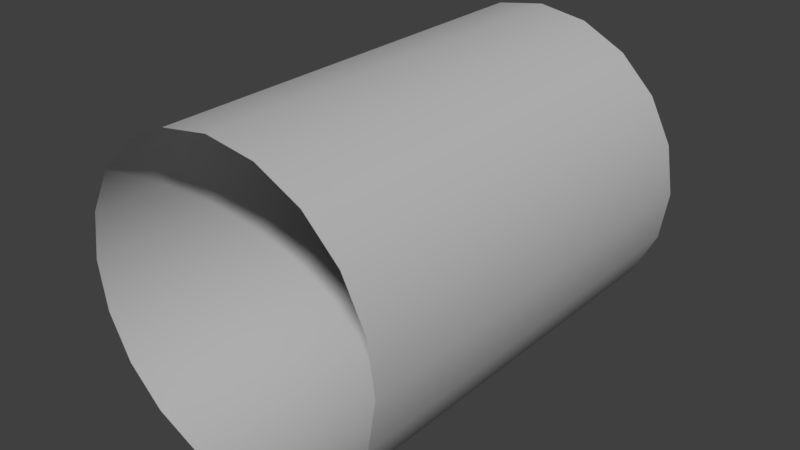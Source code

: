 # Source: s01_straight_aa.blend  (saved by Blender 2.78.0; exported with 4.5.12 LTS)
import bpy
from mathutils import Matrix  # noqa: F401  (used for matrix-valued properties, if any)

bpy.ops.wm.read_factory_settings(use_empty=True)
scene = bpy.context.scene
scene.name = 'Scene'

# ---- collections
col_collection_1 = bpy.data.collections.new('Collection 1'); scene.collection.children.link(col_collection_1)

# ---- materials (node trees are filled in below, after node groups)
mat_lambert2 = bpy.data.materials.new('lambert2')
mat_lambert2.alpha_threshold = 0.0
mat_lambert2.use_transparent_shadow = False
mat_lambert2.diffuse_color = (0.5, 0.5, 0.5, 1.0)
mat_lambert2.specular_color = (0.25, 0.25, 0.25)
mat_lambert2.roughness = 0.5

# ---- material node trees

# ---- world
world_world = bpy.data.worlds.new('World'); scene.world = world_world
world_world.color = (0.05088, 0.05088, 0.05088)
world_world.use_sun_shadow = False
world_world.sun_shadow_jitter_overblur = 0.0
world_world.cycles.sampling_method = 'MANUAL'

# ---- meshes
me_vm = bpy.data.meshes.new('VM')
me_vm.from_pydata([(-19.0, 1.694e-05, 51.99), (-18.07, 5.871, 51.99), (-15.37, 11.17, 51.99), (-11.17, 15.37, 51.99), (-5.871, 18.07, 51.99), (2.714e-06, 19.0, 51.99), (5.871, 18.07, 51.99), (11.17, 15.37, 51.99), (15.37, 11.17, 51.99), (18.07, 5.871, 51.99), (19.0, 1.877e-05, 51.99), (18.07, -5.871, 51.99), (15.37, -11.17, 51.99), (11.17, -15.37, 51.99), (5.871, -18.07, 51.99), (6.376e-06, -19.0, 51.99), (-5.871, -18.07, 51.99), (-11.17, -15.37, 51.99), (-15.37, -11.17, 51.99), (-18.07, -5.871, 51.99), (5.871, -18.07, 49.99), (6.202e-06, -19.0, 49.99), (-5.871, -18.07, 49.99), (-11.17, -15.37, 49.99), (-15.37, -11.17, 49.99), (-18.07, -5.871, 49.99), (-19.0, 1.629e-05, 49.99), (-18.07, 5.871, 49.99), (-15.37, 11.17, 49.99), (-11.17, 15.37, 49.99), (-5.871, 18.07, 49.99), (2.54e-06, 19.0, 49.99), (5.871, 18.07, 49.99), (11.17, 15.37, 49.99), (15.37, 11.17, 49.99), (18.07, 5.871, 49.99), (19.0, 1.812e-05, 49.99), (18.07, -5.871, 49.99), (15.37, -11.17, 49.99), (11.17, -15.37, 49.99), (-19.0, 2.639e-11, 0.0001635), (-18.07, 5.871, 0.0001615), (-15.37, 11.17, 0.0001595), (-11.17, 15.37, 0.0001578), (-5.871, 18.07, 0.0001584), (-1.831e-06, 19.0, 0.0001556), (5.871, 18.07, 0.0001573), (11.17, 15.37, 0.0001559), (15.37, 11.17, 0.0001588), (18.07, 5.871, 0.0001603), (19.0, 1.831e-06, 0.0001621), (18.07, -5.871, 0.0001641), (15.37, -11.17, 0.000166), (11.17, -15.37, 0.0001678), (5.871, -18.07, 0.0001672), (1.831e-06, -19.0, 0.0001699), (-5.871, -18.07, 0.0001701), (-11.17, -15.37, 0.0001697), (-15.37, -11.17, 0.0001687), (-18.07, -5.871, 0.0001653), (5.871, -18.07, 2.0), (1.887e-06, -19.0, 2.0), (-5.871, -18.07, 2.0), (-11.17, -15.37, 2.0), (-15.37, -11.17, 2.0), (-18.07, -5.871, 2.0), (-19.0, 6.517e-07, 2.0), (-18.07, 5.871, 2.0), (-15.37, 11.17, 2.0), (-11.17, 15.37, 2.0), (-5.871, 18.07, 2.0), (-1.656e-06, 19.0, 2.0), (5.871, 18.07, 2.0), (11.17, 15.37, 2.0), (15.37, 11.17, 2.0), (18.07, 5.871, 2.0), (19.0, 2.483e-06, 2.0), (18.07, -5.871, 2.0), (15.37, -11.17, 2.0), (11.17, -15.37, 2.0)], [], [(21, 15, 14, 20), (22, 16, 15, 21), (23, 17, 16, 22), (24, 18, 17, 23), (25, 19, 18, 24), (26, 0, 19, 25), (27, 1, 0, 26), (28, 2, 1, 27), (29, 3, 2, 28), (30, 4, 3, 29), (31, 5, 4, 30), (32, 6, 5, 31), (33, 7, 6, 32), (34, 8, 7, 33), (35, 9, 8, 34), (36, 10, 9, 35), (37, 11, 10, 36), (38, 12, 11, 37), (39, 13, 12, 38), (20, 14, 13, 39), (61, 60, 54, 55), (62, 61, 55, 56), (63, 62, 56, 57), (64, 63, 57, 58), (65, 64, 58, 59), (66, 65, 59, 40), (67, 66, 40, 41), (68, 67, 41, 42), (69, 68, 42, 43), (70, 69, 43, 44), (71, 70, 44, 45), (72, 71, 45, 46), (73, 72, 46, 47), (74, 73, 47, 48), (75, 74, 48, 49), (76, 75, 49, 50), (77, 76, 50, 51), (78, 77, 51, 52), (79, 78, 52, 53), (60, 79, 53, 54), (27, 26, 66, 67), (28, 27, 67, 68), (29, 28, 68, 69), (30, 29, 69, 70), (31, 30, 70, 71), (32, 31, 71, 72), (33, 32, 72, 73), (34, 33, 73, 74), (35, 34, 74, 75), (36, 35, 75, 76), (37, 36, 76, 77), (38, 37, 77, 78), (39, 38, 78, 79), (20, 39, 79, 60), (21, 20, 60, 61), (22, 21, 61, 62), (23, 22, 62, 63), (24, 23, 63, 64), (25, 24, 64, 65), (26, 25, 65, 66)])
me_vm.polygons.foreach_set('use_smooth', [True] * 60)
_k = set([(0, 1), (0, 19), (1, 2), (2, 3), (3, 4), (4, 5), (5, 6), (6, 7), (7, 8), (8, 9), (9, 10), (10, 11), (11, 12), (12, 13), (13, 14), (14, 15), (15, 16), (16, 17), (17, 18), (18, 19), (40, 41), (40, 59), (41, 42), (42, 43), (43, 44), (44, 45), (45, 46), (46, 47), (47, 48), (48, 49), (49, 50), (50, 51), (51, 52), (52, 53), (53, 54), (54, 55), (55, 56), (56, 57), (57, 58), (58, 59)])
me_vm.attributes.new('sharp_edge', 'BOOLEAN', 'EDGE').data.foreach_set('value', [ (min(e.vertices), max(e.vertices)) in _k for e in me_vm.edges])
_uv = me_vm.uv_layers.new(name='map1')
_uv.uv.foreach_set('vector', [0.02511, 0.4991, 0.008757, 0.4992, 0.008803, 0.4494, 0.02524, 0.4493, 0.02483, 0.5486, 0.008401, 0.5486, 0.008757, 0.4992, 0.02511, 0.4991, 0.02489, 0.5985, 0.008403, 0.5986, 0.008401, 0.5486, 0.02483, 0.5486, 0.02464, 0.6489, 0.008082, 0.6489, 0.008403, 0.5986, 0.02489, 0.5985, 0.02454, 0.6989, 0.008073, 0.699, 0.008082, 0.6489, 0.02464, 0.6489, 0.02448, 0.7488, 0.008093, 0.7489, 0.008073, 0.699, 0.02454, 0.6989, 0.02438, 0.7983, 0.007906, 0.7985, 0.008093, 0.7489, 0.02448, 0.7488, 0.02489, 0.8484, 0.008341, 0.8486, 0.007906, 0.7985, 0.02438, 0.7983, 0.0257, 0.8986, 0.009074, 0.8993, 0.008341, 0.8486, 0.02489, 0.8484, 0.02804, 0.9483, 0.01142, 0.9497, 0.009074, 0.8993, 0.0257, 0.8986, 0.03261, 0.9963, 0.01696, 0.9978, 0.01142, 0.9497, 0.02804, 0.9483, 0.03031, 0.05086, 0.0142, 0.04955, 0.02054, 0.00234, 0.03524, 0.004066, 0.02804, 0.1, 0.01159, 0.09948, 0.0142, 0.04955, 0.03031, 0.05086, 0.02679, 0.1501, 0.01024, 0.1499, 0.01159, 0.09948, 0.02804, 0.1, 0.02625, 0.2, 0.009804, 0.2, 0.01024, 0.1499, 0.02679, 0.1501, 0.02595, 0.2497, 0.009606, 0.2498, 0.009804, 0.2, 0.02625, 0.2, 0.02561, 0.2992, 0.009194, 0.2992, 0.009606, 0.2498, 0.02595, 0.2497, 0.02564, 0.3491, 0.009173, 0.3491, 0.009194, 0.2992, 0.02561, 0.2992, 0.02537, 0.3993, 0.008837, 0.3994, 0.009173, 0.3491, 0.02564, 0.3491, 0.02524, 0.4493, 0.008803, 0.4494, 0.008837, 0.3994, 0.02537, 0.3993, 0.428, 0.5, 0.4281, 0.4502, 0.4446, 0.4503, 0.4444, 0.5001, 0.4281, 0.5495, 0.428, 0.5, 0.4444, 0.5001, 0.4445, 0.5496, 0.4278, 0.5994, 0.4281, 0.5495, 0.4445, 0.5496, 0.4443, 0.5995, 0.4278, 0.6497, 0.4278, 0.5994, 0.4443, 0.5995, 0.4445, 0.6499, 0.4277, 0.6998, 0.4278, 0.6497, 0.4445, 0.6499, 0.4443, 0.7, 0.4276, 0.7496, 0.4277, 0.6998, 0.4443, 0.7, 0.444, 0.7498, 0.4275, 0.7992, 0.4276, 0.7496, 0.444, 0.7498, 0.444, 0.7994, 0.4268, 0.8491, 0.4275, 0.7992, 0.444, 0.7994, 0.4434, 0.8495, 0.4259, 0.8993, 0.4268, 0.8491, 0.4434, 0.8495, 0.4425, 0.9, 0.4234, 0.9487, 0.4259, 0.8993, 0.4425, 0.9, 0.44, 0.9501, 0.4188, 0.9963, 0.4234, 0.9487, 0.44, 0.9501, 0.4343, 0.9978, 0.4243, 0.05117, 0.4195, 0.003998, 0.4343, 0.002313, 0.4406, 0.04989, 0.4265, 0.1006, 0.4243, 0.05117, 0.4406, 0.04989, 0.4431, 0.1001, 0.4277, 0.1508, 0.4265, 0.1006, 0.4431, 0.1001, 0.4443, 0.1507, 0.428, 0.2008, 0.4277, 0.1508, 0.4443, 0.1507, 0.4446, 0.2008, 0.4282, 0.2505, 0.428, 0.2008, 0.4446, 0.2008, 0.4446, 0.2506, 0.4283, 0.3, 0.4282, 0.2505, 0.4446, 0.2506, 0.4448, 0.3001, 0.4281, 0.3499, 0.4283, 0.3, 0.4448, 0.3001, 0.4446, 0.35, 0.4282, 0.4002, 0.4281, 0.3499, 0.4446, 0.35, 0.4447, 0.4003, 0.4281, 0.4502, 0.4282, 0.4002, 0.4447, 0.4003, 0.4446, 0.4503, 0.02438, 0.7983, 0.02448, 0.7488, 0.4276, 0.7496, 0.4275, 0.7992, 0.02489, 0.8484, 0.02438, 0.7983, 0.4275, 0.7992, 0.4268, 0.8491, 0.0257, 0.8986, 0.02489, 0.8484, 0.4268, 0.8491, 0.4259, 0.8993, 0.02804, 0.9483, 0.0257, 0.8986, 0.4259, 0.8993, 0.4234, 0.9487, 0.03261, 0.9963, 0.02804, 0.9483, 0.4234, 0.9487, 0.4188, 0.9963, 0.03031, 0.05086, 0.03524, 0.004066, 0.4195, 0.003998, 0.4243, 0.05117, 0.02804, 0.1, 0.03031, 0.05086, 0.4243, 0.05117, 0.4265, 0.1006, 0.02679, 0.1501, 0.02804, 0.1, 0.4265, 0.1006, 0.4277, 0.1508, 0.02625, 0.2, 0.02679, 0.1501, 0.4277, 0.1508, 0.428, 0.2008, 0.02595, 0.2497, 0.02625, 0.2, 0.428, 0.2008, 0.4282, 0.2505, 0.02561, 0.2992, 0.02595, 0.2497, 0.4282, 0.2505, 0.4283, 0.3, 0.02564, 0.3491, 0.02561, 0.2992, 0.4283, 0.3, 0.4281, 0.3499, 0.02537, 0.3993, 0.02564, 0.3491, 0.4281, 0.3499, 0.4282, 0.4002, 0.02524, 0.4493, 0.02537, 0.3993, 0.4282, 0.4002, 0.4281, 0.4502, 0.02511, 0.4991, 0.02524, 0.4493, 0.4281, 0.4502, 0.428, 0.5, 0.02483, 0.5486, 0.02511, 0.4991, 0.428, 0.5, 0.4281, 0.5495, 0.02489, 0.5985, 0.02483, 0.5486, 0.4281, 0.5495, 0.4278, 0.5994, 0.02464, 0.6489, 0.02489, 0.5985, 0.4278, 0.5994, 0.4278, 0.6497, 0.02454, 0.6989, 0.02464, 0.6489, 0.4278, 0.6497, 0.4277, 0.6998, 0.02448, 0.7488, 0.02454, 0.6989, 0.4277, 0.6998, 0.4276, 0.7496])
me_vm.materials.append(mat_lambert2)
me_vm.use_remesh_preserve_volume = False
me_vm.use_remesh_preserve_attributes = False
me_vm.use_mirror_vertex_groups = False
me_vm.update()
me_vm.normals_split_custom_set([tuple(v) for v in zip(*[iter([-1.681e-08, 1.0, -9.272e-07, 1.441e-08, 1.0, -1.53e-06, -0.309, 0.9511, -7.362e-07, -0.309, 0.9511, -5.17e-07, 0.309, 0.9511, -6.148e-07, 0.309, 0.9511, -8.777e-07, 1.441e-08, 1.0, -1.53e-06, -1.681e-08, 1.0, -9.272e-07, 0.5878, 0.809, -2.827e-07, 0.5878, 0.809, -2.473e-07, 0.309, 0.9511, -8.777e-07, 0.309, 0.9511, -6.148e-07, 0.809, 0.5878, -2.865e-07, 0.809, 0.5878, -3.259e-07, 0.5878, 0.809, -2.473e-07, 0.5878, 0.809, -2.827e-07, 0.9511, 0.309, -1.871e-07, 0.9511, 0.309, -2.037e-07, 0.809, 0.5878, -3.259e-07, 0.809, 0.5878, -2.865e-07, 1.0, -1.681e-07, -3.977e-08, 1.0, -2.785e-07, 1.42e-13, 0.9511, 0.309, -2.037e-07, 0.9511, 0.309, -1.871e-07, 0.9511, -0.309, 7.444e-08, 0.9511, -0.309, 1.222e-07, 1.0, -2.785e-07, 1.42e-13, 1.0, -1.681e-07, -3.977e-08, 0.809, -0.5878, 1.865e-07, 0.809, -0.5878, 2.445e-07, 0.9511, -0.309, 1.222e-07, 0.9511, -0.309, 7.444e-08, 0.5878, -0.809, 1.999e-07, 0.5878, -0.809, 1.63e-07, 0.809, -0.5878, 2.445e-07, 0.809, -0.5878, 1.865e-07, 0.309, -0.9511, 3.608e-07, 0.309, -0.9511, 4.103e-07, 0.5878, -0.809, 1.63e-07, 0.5878, -0.809, 1.999e-07, 4.082e-08, -1.0, 2.889e-07, 1.008e-07, -1.0, 2.258e-07, 0.309, -0.9511, 4.103e-07, 0.309, -0.9511, 3.608e-07, -0.309, -0.9511, 1.327e-07, -0.309, -0.9511, -1.001e-07, 1.008e-07, -1.0, 2.258e-07, 4.082e-08, -1.0, 2.889e-07, -0.5878, -0.809, 2.827e-07, -0.5878, -0.809, 2.473e-07, -0.309, -0.9511, -1.001e-07, -0.309, -0.9511, 1.327e-07, -0.809, -0.5878, 2.474e-07, -0.809, -0.5878, 2.445e-07, -0.5878, -0.809, 2.473e-07, -0.5878, -0.809, 2.827e-07, -0.9511, -0.309, 1.43e-07, -0.9511, -0.309, 1.12e-07, -0.809, -0.5878, 2.445e-07, -0.809, -0.5878, 2.474e-07, -1.0, 7.203e-08, 3.956e-08, -1.0, 6.723e-08, -2.748e-14, -0.9511, -0.309, 1.12e-07, -0.9511, -0.309, 1.43e-07, -0.9511, 0.309, -1.086e-07, -0.9511, 0.309, -1.935e-07, -1.0, 6.723e-08, -2.748e-14, -1.0, 7.203e-08, 3.956e-08, -0.809, 0.5878, -2.256e-07, -0.809, 0.5878, -3.259e-07, -0.9511, 0.309, -1.935e-07, -0.9511, 0.309, -1.086e-07, -0.5878, 0.809, -1.999e-07, -0.5878, 0.809, -1.63e-07, -0.809, 0.5878, -3.259e-07, -0.809, 0.5878, -2.256e-07, -0.309, 0.9511, -5.17e-07, -0.309, 0.9511, -7.362e-07, -0.5878, 0.809, -1.63e-07, -0.5878, 0.809, -1.999e-07, -5.042e-08, 1.0, -1.625e-07, -0.309, 0.9511, -1.489e-07, -0.309, 0.9511, 0.0, -7.684e-08, 1.0, 0.0, 0.309, 0.9511, -1.76e-07, -5.042e-08, 1.0, -1.625e-07, -7.684e-08, 1.0, 0.0, 0.309, 0.9511, 0.0, 0.5878, 0.809, -2.403e-07, 0.309, 0.9511, -1.76e-07, 0.309, 0.9511, 0.0, 0.5878, 0.809, -1.624e-07, 0.809, 0.5878, -2.86e-07, 0.5878, 0.809, -2.403e-07, 0.5878, 0.809, -1.624e-07, 0.809, 0.5878, -3.249e-07, 0.9511, 0.309, -1.766e-07, 0.809, 0.5878, -2.86e-07, 0.809, 0.5878, -3.249e-07, 0.9511, 0.309, -1.827e-07, 1.0, 2.161e-08, -3.977e-08, 0.9511, 0.309, -1.766e-07, 0.9511, 0.309, -1.827e-07, 1.0, 6.723e-08, 0.0, 0.9511, -0.309, 6.409e-08, 1.0, 2.161e-08, -3.977e-08, 1.0, 6.723e-08, 0.0, 0.9511, -0.309, 1.015e-07, 0.809, -0.5878, 1.861e-07, 0.9511, -0.309, 6.409e-08, 0.9511, -0.309, 1.015e-07, 0.809, -0.5878, 2.436e-07, 0.5878, -0.809, 1.997e-07, 0.809, -0.5878, 1.861e-07, 0.809, -0.5878, 2.436e-07, 0.5878, -0.809, 1.624e-07, 0.309, -0.9511, 3.181e-07, 0.5878, -0.809, 1.997e-07, 0.5878, -0.809, 1.624e-07, 0.309, -0.9511, 3.249e-07, 4.322e-08, -1.0, 1.76e-07, 0.309, -0.9511, 3.181e-07, 0.309, -0.9511, 3.249e-07, 5.283e-08, -1.0, 3.664e-14, -0.309, -0.9511, 2.033e-08, 4.322e-08, -1.0, 1.76e-07, 5.283e-08, -1.0, 3.664e-14, -0.309, -0.9511, -3.249e-07, -0.5878, -0.809, 2.403e-07, -0.309, -0.9511, 2.033e-08, -0.309, -0.9511, -3.249e-07, -0.5878, -0.809, 1.624e-07, -0.809, -0.5878, 2.47e-07, -0.5878, -0.809, 2.403e-07, -0.5878, -0.809, 1.624e-07, -0.809, -0.5878, 2.436e-07, -0.9511, -0.309, 1.377e-07, -0.809, -0.5878, 2.47e-07, -0.809, -0.5878, 2.436e-07, -0.9511, -0.309, 1.015e-07, -1.0, -5.763e-08, 4.463e-08, -0.9511, -0.309, 1.377e-07, -0.9511, -0.309, 1.015e-07, -1.0, -1.489e-07, 1.015e-08, -0.9511, 0.309, -9.814e-08, -1.0, -5.763e-08, 4.463e-08, -1.0, -1.489e-07, 1.015e-08, -0.9511, 0.309, -1.726e-07, -0.809, 0.5878, -2.25e-07, -0.9511, 0.309, -9.814e-08, -0.9511, 0.309, -1.726e-07, -0.809, 0.5878, -3.249e-07, -0.5878, 0.809, -1.997e-07, -0.809, 0.5878, -2.25e-07, -0.809, 0.5878, -3.249e-07, -0.5878, 0.809, -1.624e-07, -0.309, 0.9511, -1.489e-07, -0.5878, 0.809, -1.997e-07, -0.5878, 0.809, -1.624e-07, -0.309, 0.9511, 0.0, 0.9511, -0.309, 7.444e-08, 1.0, -1.681e-07, -3.977e-08, 1.0, 2.161e-08, -3.977e-08, 0.9511, -0.309, 6.409e-08, 0.809, -0.5878, 1.865e-07, 0.9511, -0.309, 7.444e-08, 0.9511, -0.309, 6.409e-08, 0.809, -0.5878, 1.861e-07, 0.5878, -0.809, 1.999e-07, 0.809, -0.5878, 1.865e-07, 0.809, -0.5878, 1.861e-07, 0.5878, -0.809, 1.997e-07, 0.309, -0.9511, 3.608e-07, 0.5878, -0.809, 1.999e-07, 0.5878, -0.809, 1.997e-07, 0.309, -0.9511, 3.181e-07, 4.082e-08, -1.0, 2.889e-07, 0.309, -0.9511, 3.608e-07, 0.309, -0.9511, 3.181e-07, 4.322e-08, -1.0, 1.76e-07, -0.309, -0.9511, 1.327e-07, 4.082e-08, -1.0, 2.889e-07, 4.322e-08, -1.0, 1.76e-07, -0.309, -0.9511, 2.033e-08, -0.5878, -0.809, 2.827e-07, -0.309, -0.9511, 1.327e-07, -0.309, -0.9511, 2.033e-08, -0.5878, -0.809, 2.403e-07, -0.809, -0.5878, 2.474e-07, -0.5878, -0.809, 2.827e-07, -0.5878, -0.809, 2.403e-07, -0.809, -0.5878, 2.47e-07, -0.9511, -0.309, 1.43e-07, -0.809, -0.5878, 2.474e-07, -0.809, -0.5878, 2.47e-07, -0.9511, -0.309, 1.377e-07, -1.0, 7.203e-08, 3.956e-08, -0.9511, -0.309, 1.43e-07, -0.9511, -0.309, 1.377e-07, -1.0, -5.763e-08, 4.463e-08, -0.9511, 0.309, -1.086e-07, -1.0, 7.203e-08, 3.956e-08, -1.0, -5.763e-08, 4.463e-08, -0.9511, 0.309, -9.814e-08, -0.809, 0.5878, -2.256e-07, -0.9511, 0.309, -1.086e-07, -0.9511, 0.309, -9.814e-08, -0.809, 0.5878, -2.25e-07, -0.5878, 0.809, -1.999e-07, -0.809, 0.5878, -2.256e-07, -0.809, 0.5878, -2.25e-07, -0.5878, 0.809, -1.997e-07, -0.309, 0.9511, -5.17e-07, -0.5878, 0.809, -1.999e-07, -0.5878, 0.809, -1.997e-07, -0.309, 0.9511, -1.489e-07, -1.681e-08, 1.0, -9.272e-07, -0.309, 0.9511, -5.17e-07, -0.309, 0.9511, -1.489e-07, -5.042e-08, 1.0, -1.625e-07, 0.309, 0.9511, -6.148e-07, -1.681e-08, 1.0, -9.272e-07, -5.042e-08, 1.0, -1.625e-07, 0.309, 0.9511, -1.76e-07, 0.5878, 0.809, -2.827e-07, 0.309, 0.9511, -6.148e-07, 0.309, 0.9511, -1.76e-07, 0.5878, 0.809, -2.403e-07, 0.809, 0.5878, -2.865e-07, 0.5878, 0.809, -2.827e-07, 0.5878, 0.809, -2.403e-07, 0.809, 0.5878, -2.86e-07, 0.9511, 0.309, -1.871e-07, 0.809, 0.5878, -2.865e-07, 0.809, 0.5878, -2.86e-07, 0.9511, 0.309, -1.766e-07, 1.0, -1.681e-07, -3.977e-08, 0.9511, 0.309, -1.871e-07, 0.9511, 0.309, -1.766e-07, 1.0, 2.161e-08, -3.977e-08])] * 3)])

# ---- objects
ob_vm = bpy.data.objects.new('VM', me_vm)

# ---- transforms, parenting, visibility, modifiers, constraints
ob_vm.location = (2.274e-12, 0.0001621, 5.684e-13)
ob_vm.rotation_euler = (1.571, -0.0, 0.0)
ob_vm.color = (0.8, 0.8, 0.8, 1.0)
ob_vm.lineart.crease_threshold = 0.0

# ---- collection membership
col_collection_1.objects.link(ob_vm)

# ---- scene / render settings (as saved in the file)
scene.frame_start = 1; scene.frame_end = 250; scene.frame_set(1)
scene.render.engine = 'BLENDER_EEVEE_NEXT'
scene.render.resolution_percentage = 50
scene.render.dither_intensity = 0.0
scene.cycles.use_denoising = False
scene.cycles.samples = 128
scene.cycles.sampling_pattern = 'TABULATED_SOBOL'
scene.cycles.light_sampling_threshold = 0.0
scene.cycles.use_adaptive_sampling = False
scene.cycles.use_light_tree = False
scene.cycles.blur_glossy = 0.0
scene.cycles.sample_clamp_indirect = 0.0
scene.view_settings.view_transform = 'Standard'
bpy.context.view_layer.update()

# ---- added for rendering (the .blend has no active camera and no usable light): camera, sun
cam_auto = bpy.data.cameras.new('AutoCamera')
cam_auto.lens = 50.0
cam_auto.sensor_width = 36.0
cam_auto.clip_end = 1214.1
ob_auto_camera = bpy.data.objects.new('AutoCamera', cam_auto)
scene.collection.objects.link(ob_auto_camera)
ob_auto_camera.location = (69.1796, -109.009, 55.3437)
ob_auto_camera.rotation_euler = (1.09748, -7.21219e-08, 0.694738)
scene.camera = ob_auto_camera
light_auto_sun = bpy.data.lights.new('AutoSun', 'SUN')
light_auto_sun.energy = 3.0
light_auto_sun.angle = 0.0523599
ob_auto_sun = bpy.data.objects.new('AutoSun', light_auto_sun)
scene.collection.objects.link(ob_auto_sun)
ob_auto_sun.rotation_euler = (0.872665, 0.174533, 0.523599)
bpy.context.view_layer.update()
